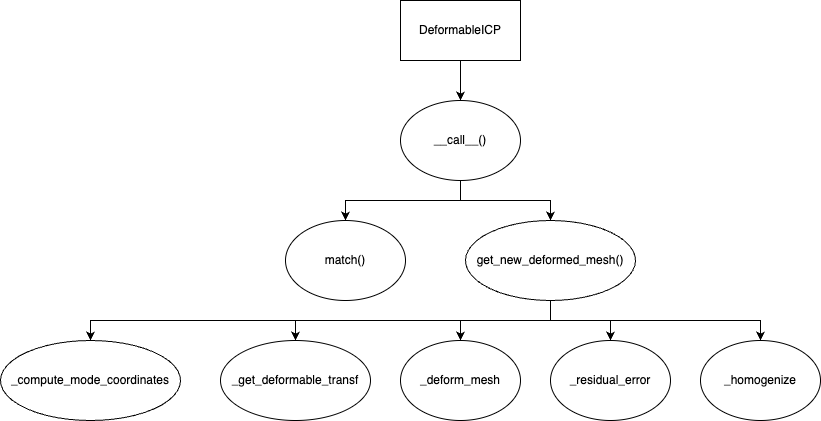

The diagram above was exported from draw.io. Its source (the exported page's mxGraphModel, read from the mxfile embedded in the PNG):
<mxGraphModel dx="1026" dy="743" grid="1" gridSize="10" guides="1" tooltips="1" connect="1" arrows="1" fold="1" page="1" pageScale="1" pageWidth="1600" pageHeight="900" math="0" shadow="0">
  <root>
    <mxCell id="0" />
    <mxCell id="1" parent="0" />
    <mxCell id="F5JFDG-yKz0P3_vOaS9b-10" value="" style="edgeStyle=orthogonalEdgeStyle;rounded=0;orthogonalLoop=1;jettySize=auto;html=1;" edge="1" parent="1" source="F5JFDG-yKz0P3_vOaS9b-1" target="F5JFDG-yKz0P3_vOaS9b-2">
      <mxGeometry relative="1" as="geometry" />
    </mxCell>
    <mxCell id="F5JFDG-yKz0P3_vOaS9b-1" value="DeformableICP" style="rounded=0;whiteSpace=wrap;html=1;" vertex="1" parent="1">
      <mxGeometry x="490" y="10" width="120" height="60" as="geometry" />
    </mxCell>
    <mxCell id="F5JFDG-yKz0P3_vOaS9b-11" style="edgeStyle=orthogonalEdgeStyle;rounded=0;orthogonalLoop=1;jettySize=auto;html=1;entryX=0.5;entryY=0;entryDx=0;entryDy=0;" edge="1" parent="1" source="F5JFDG-yKz0P3_vOaS9b-2" target="F5JFDG-yKz0P3_vOaS9b-3">
      <mxGeometry relative="1" as="geometry" />
    </mxCell>
    <mxCell id="F5JFDG-yKz0P3_vOaS9b-12" style="edgeStyle=orthogonalEdgeStyle;rounded=0;orthogonalLoop=1;jettySize=auto;html=1;entryX=0.5;entryY=0;entryDx=0;entryDy=0;" edge="1" parent="1" source="F5JFDG-yKz0P3_vOaS9b-2" target="F5JFDG-yKz0P3_vOaS9b-4">
      <mxGeometry relative="1" as="geometry" />
    </mxCell>
    <mxCell id="F5JFDG-yKz0P3_vOaS9b-2" value="__call__()" style="ellipse;whiteSpace=wrap;html=1;" vertex="1" parent="1">
      <mxGeometry x="490" y="110" width="120" height="80" as="geometry" />
    </mxCell>
    <mxCell id="F5JFDG-yKz0P3_vOaS9b-3" value="match()" style="ellipse;whiteSpace=wrap;html=1;" vertex="1" parent="1">
      <mxGeometry x="375" y="230" width="120" height="80" as="geometry" />
    </mxCell>
    <mxCell id="F5JFDG-yKz0P3_vOaS9b-14" value="" style="edgeStyle=orthogonalEdgeStyle;rounded=0;orthogonalLoop=1;jettySize=auto;html=1;" edge="1" parent="1" source="F5JFDG-yKz0P3_vOaS9b-4" target="F5JFDG-yKz0P3_vOaS9b-7">
      <mxGeometry relative="1" as="geometry" />
    </mxCell>
    <mxCell id="F5JFDG-yKz0P3_vOaS9b-15" style="edgeStyle=orthogonalEdgeStyle;rounded=0;orthogonalLoop=1;jettySize=auto;html=1;entryX=0.5;entryY=0;entryDx=0;entryDy=0;" edge="1" parent="1" source="F5JFDG-yKz0P3_vOaS9b-4" target="F5JFDG-yKz0P3_vOaS9b-5">
      <mxGeometry relative="1" as="geometry" />
    </mxCell>
    <mxCell id="F5JFDG-yKz0P3_vOaS9b-16" style="edgeStyle=orthogonalEdgeStyle;rounded=0;orthogonalLoop=1;jettySize=auto;html=1;entryX=0.5;entryY=0;entryDx=0;entryDy=0;" edge="1" parent="1" source="F5JFDG-yKz0P3_vOaS9b-4" target="F5JFDG-yKz0P3_vOaS9b-6">
      <mxGeometry relative="1" as="geometry">
        <Array as="points">
          <mxPoint x="640" y="330" />
          <mxPoint x="850" y="330" />
        </Array>
      </mxGeometry>
    </mxCell>
    <mxCell id="F5JFDG-yKz0P3_vOaS9b-17" style="edgeStyle=orthogonalEdgeStyle;rounded=0;orthogonalLoop=1;jettySize=auto;html=1;entryX=0.5;entryY=0;entryDx=0;entryDy=0;" edge="1" parent="1" source="F5JFDG-yKz0P3_vOaS9b-4" target="F5JFDG-yKz0P3_vOaS9b-8">
      <mxGeometry relative="1" as="geometry">
        <Array as="points">
          <mxPoint x="640" y="330" />
          <mxPoint x="385" y="330" />
        </Array>
      </mxGeometry>
    </mxCell>
    <mxCell id="F5JFDG-yKz0P3_vOaS9b-18" style="edgeStyle=orthogonalEdgeStyle;rounded=0;orthogonalLoop=1;jettySize=auto;html=1;entryX=0.5;entryY=0;entryDx=0;entryDy=0;" edge="1" parent="1" source="F5JFDG-yKz0P3_vOaS9b-4" target="F5JFDG-yKz0P3_vOaS9b-9">
      <mxGeometry relative="1" as="geometry">
        <Array as="points">
          <mxPoint x="640" y="330" />
          <mxPoint x="180" y="330" />
        </Array>
      </mxGeometry>
    </mxCell>
    <mxCell id="F5JFDG-yKz0P3_vOaS9b-4" value="get_new_deformed_mesh()" style="ellipse;whiteSpace=wrap;html=1;" vertex="1" parent="1">
      <mxGeometry x="555" y="230" width="170" height="80" as="geometry" />
    </mxCell>
    <mxCell id="F5JFDG-yKz0P3_vOaS9b-5" value="_deform_mesh" style="ellipse;whiteSpace=wrap;html=1;" vertex="1" parent="1">
      <mxGeometry x="490" y="350" width="120" height="80" as="geometry" />
    </mxCell>
    <mxCell id="F5JFDG-yKz0P3_vOaS9b-6" value="_homogenize" style="ellipse;whiteSpace=wrap;html=1;" vertex="1" parent="1">
      <mxGeometry x="790" y="350" width="120" height="80" as="geometry" />
    </mxCell>
    <mxCell id="F5JFDG-yKz0P3_vOaS9b-7" value="_residual_error" style="ellipse;whiteSpace=wrap;html=1;" vertex="1" parent="1">
      <mxGeometry x="640" y="350" width="120" height="80" as="geometry" />
    </mxCell>
    <mxCell id="F5JFDG-yKz0P3_vOaS9b-8" value="_get_deformable_transf" style="ellipse;whiteSpace=wrap;html=1;" vertex="1" parent="1">
      <mxGeometry x="310" y="350" width="150" height="80" as="geometry" />
    </mxCell>
    <mxCell id="F5JFDG-yKz0P3_vOaS9b-9" value="_compute_mode_coordinates" style="ellipse;whiteSpace=wrap;html=1;" vertex="1" parent="1">
      <mxGeometry x="90" y="350" width="180" height="80" as="geometry" />
    </mxCell>
  </root>
</mxGraphModel>